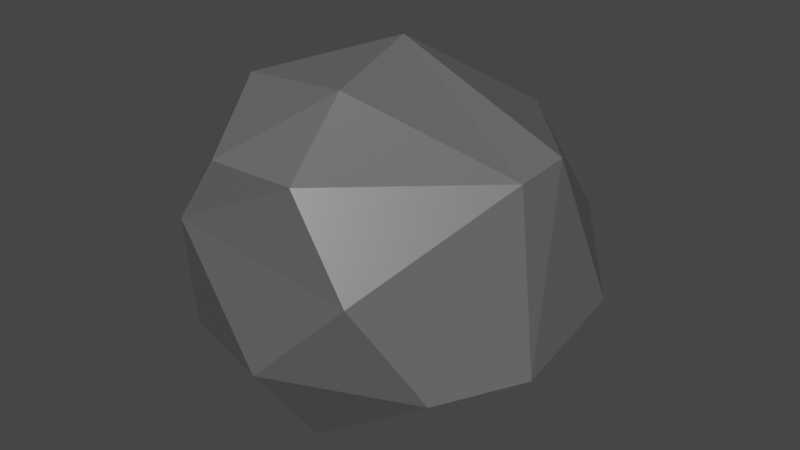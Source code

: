 # Source: rock1.blend  (saved by Blender 3.1.7; exported with 4.5.12 LTS)
import bpy
from mathutils import Matrix  # noqa: F401  (used for matrix-valued properties, if any)

bpy.ops.wm.read_factory_settings(use_empty=True)
scene = bpy.context.scene
scene.name = 'Scene'

# ---- collections
col_collection = bpy.data.collections.new('Collection'); scene.collection.children.link(col_collection)

# ---- materials (node trees are filled in below, after node groups)
mat_material = bpy.data.materials.new('Material')
mat_material.alpha_threshold = 0.0
mat_material.use_transparent_shadow = False
mat_material.line_color = (0.0, 0.0, 0.0, 1.0)

# ---- material node trees
mat_material.use_nodes = True; mat_material.node_tree.nodes.clear()
_N = mat_material.node_tree.nodes; _L = mat_material.node_tree.links
n0 = _N.new('ShaderNodeOutputMaterial'); n0.name = 'Material Output'; n0.location = (300, 300)
n1 = _N.new('ShaderNodeBsdfPrincipled'); n1.name = 'Principled BSDF'; n1.location = (10, 300)
n1.distribution = 'GGX'
n1.subsurface_method = 'RANDOM_WALK_SKIN'
n1.inputs[0].default_value = (0.1274, 0.1274, 0.1274, 1.0)
n1.inputs[2].default_value = 0.4
n1.inputs[3].default_value = 1.45
n1.inputs[27].default_value = (0.0, 0.0, 0.0, 1.0)
n1.inputs[28].default_value = 1.0
_L.new(n1.outputs[0], n0.inputs[0])
n0.is_active_output = True

# ---- world
world_world = bpy.data.worlds.new('World'); scene.world = world_world
world_world.use_nodes = True; world_world.node_tree.nodes.clear()
_N = world_world.node_tree.nodes; _L = world_world.node_tree.links
n0 = _N.new('ShaderNodeOutputWorld'); n0.name = 'World Output'; n0.location = (300, 300)
n1 = _N.new('ShaderNodeBackground'); n1.name = 'Background'; n1.location = (10, 300)
n1.inputs[0].default_value = (0.05088, 0.05088, 0.05088, 1.0)
_L.new(n1.outputs[0], n0.inputs[0])
n0.is_active_output = True
world_world.color = (0.05088, 0.05088, 0.05088)
world_world.use_sun_shadow = False
world_world.sun_shadow_jitter_overblur = 0.0

# ---- meshes
me_icosphere = bpy.data.meshes.new('Icosphere')
me_icosphere.from_pydata([(-0.2159, -0.1003, -0.9699), (0.659, -0.4665, -0.4115), (-0.3166, -0.756, -0.2556), (-0.8161, 0.009282, -0.4711), (-0.2752, 0.784, -0.464), (0.827, 0.5948, -0.3328), (0.148, -0.6757, 0.4752), (-0.5388, -0.5098, 0.3332), (-0.6617, 0.3193, 0.4093), (0.3151, 0.7458, 0.4541), (0.7227, -0.01527, 0.4809), (0.09579, -0.09094, 0.9182), (-0.1667, -0.45, -0.8343), (0.2328, -0.416, -0.7945), (0.1454, -0.7224, -0.4197), (0.881, -0.0646, -0.4013), (0.3691, 0.2875, -0.8343), (-0.4854, 0.00842, -0.8273), (-0.6882, -0.5, -0.5257), (-0.3369, 0.4948, -0.8252), (-0.5406, 0.3909, -0.5688), (0.2379, 0.9315, -0.4533), (0.7713, -0.1234, 0.315), (0.8399, 0.1478, 0.239), (-0.304, -0.6427, 0.1879), (0.4465, -0.7117, 0.07164), (-0.8108, -0.36, 0.07012), (-0.5265, -0.6924, 0.09917), (-0.5617, 0.7682, -0.03934), (-0.8315, 0.172, 0.01049), (0.588, 0.8084, 0.0003516), (0.0, 1.0, 0.0), (0.6273, -0.1136, 0.5113), (-0.2745, -0.6846, 0.4736), (-0.5467, -0.3573, 0.3379), (-0.202, 0.7501, 0.5243), (0.7293, 0.2971, 0.5025), (0.2082, -0.4507, 0.8147), (0.6, -0.02974, 0.5699), (-0.3622, -0.3661, 0.7378), (-0.3649, 0.1637, 0.7391), (0.3115, 0.3212, 0.733)], [], [(0, 13, 12), (1, 13, 15), (0, 12, 17), (0, 17, 19), (0, 19, 16), (1, 15, 22), (2, 14, 24), (3, 18, 26), (4, 20, 28), (5, 21, 30), (1, 22, 25), (2, 24, 27), (3, 26, 29), (4, 28, 31), (5, 30, 23), (6, 32, 37), (7, 33, 39), (8, 34, 40), (9, 35, 41), (10, 36, 38), (38, 41, 11), (38, 36, 41), (36, 9, 41), (41, 40, 11), (41, 35, 40), (35, 8, 40), (40, 39, 11), (40, 34, 39), (34, 7, 39), (39, 37, 11), (39, 33, 37), (33, 6, 37), (37, 38, 11), (37, 32, 38), (32, 10, 38), (23, 36, 10), (23, 30, 36), (30, 9, 36), (31, 35, 9), (31, 28, 35), (28, 8, 35), (29, 34, 8), (29, 26, 34), (26, 7, 34), (27, 33, 7), (27, 24, 33), (24, 6, 33), (25, 32, 6), (25, 22, 32), (22, 10, 32), (30, 31, 9), (30, 21, 31), (21, 4, 31), (28, 29, 8), (28, 20, 29), (20, 3, 29), (26, 27, 7), (26, 18, 27), (18, 2, 27), (24, 25, 6), (24, 14, 25), (14, 1, 25), (22, 23, 10), (22, 15, 23), (15, 5, 23), (16, 21, 5), (16, 19, 21), (19, 4, 21), (19, 20, 4), (19, 17, 20), (17, 3, 20), (17, 18, 3), (17, 12, 18), (12, 2, 18), (15, 16, 5), (15, 13, 16), (13, 0, 16), (12, 14, 2), (12, 13, 14), (13, 1, 14)])
_uv = me_icosphere.uv_layers.new(name='UVMap')
_uv.uv.foreach_set('vector', [0.1818, 0.0, 0.2273, 0.07873, 0.1364, 0.07873, 0.2727, 0.1575, 0.3182, 0.07873, 0.3636, 0.1575, 0.9091, 0.0, 0.9545, 0.07873, 0.8636, 0.07873, 0.7273, 0.0, 0.7727, 0.07873, 0.6818, 0.07873, 0.5455, 0.0, 0.5909, 0.07873, 0.5, 0.07873, 0.2727, 0.1575, 0.3636, 0.1575, 0.3182, 0.2362, 0.09091, 0.1575, 0.1818, 0.1575, 0.1364, 0.2362, 0.8182, 0.1575, 0.9091, 0.1575, 0.8636, 0.2362, 0.6364, 0.1575, 0.7273, 0.1575, 0.6818, 0.2362, 0.4545, 0.1575, 0.5455, 0.1575, 0.5, 0.2362, 0.2727, 0.1575, 0.3182, 0.2362, 0.2273, 0.2362, 0.09091, 0.1575, 0.1364, 0.2362, 0.04546, 0.2362, 0.8182, 0.1575, 0.8636, 0.2362, 0.7727, 0.2362, 0.6364, 0.1575, 0.6818, 0.2362, 0.5909, 0.2362, 0.4545, 0.1575, 0.5, 0.2362, 0.4091, 0.2362, 0.1818, 0.3149, 0.2727, 0.3149, 0.2273, 0.3937, 0.0, 0.3149, 0.09091, 0.3149, 0.04546, 0.3937, 0.7273, 0.3149, 0.8182, 0.3149, 0.7727, 0.3937, 0.5455, 0.3149, 0.6364, 0.3149, 0.5909, 0.3937, 0.3636, 0.3149, 0.4545, 0.3149, 0.4091, 0.3937, 0.4091, 0.3937, 0.5, 0.3937, 0.4545, 0.4724, 0.4091, 0.3937, 0.4545, 0.3149, 0.5, 0.3937, 0.4545, 0.3149, 0.5455, 0.3149, 0.5, 0.3937, 0.5909, 0.3937, 0.6818, 0.3937, 0.6364, 0.4724, 0.5909, 0.3937, 0.6364, 0.3149, 0.6818, 0.3937, 0.6364, 0.3149, 0.7273, 0.3149, 0.6818, 0.3937, 0.7727, 0.3937, 0.8636, 0.3937, 0.8182, 0.4724, 0.7727, 0.3937, 0.8182, 0.3149, 0.8636, 0.3937, 0.8182, 0.3149, 0.9091, 0.3149, 0.8636, 0.3937, 0.04546, 0.3937, 0.1364, 0.3937, 0.09091, 0.4724, 0.04546, 0.3937, 0.09091, 0.3149, 0.1364, 0.3937, 0.09091, 0.3149, 0.1818, 0.3149, 0.1364, 0.3937, 0.2273, 0.3937, 0.3182, 0.3937, 0.2727, 0.4724, 0.2273, 0.3937, 0.2727, 0.3149, 0.3182, 0.3937, 0.2727, 0.3149, 0.3636, 0.3149, 0.3182, 0.3937, 0.4091, 0.2362, 0.4545, 0.3149, 0.3636, 0.3149, 0.4091, 0.2362, 0.5, 0.2362, 0.4545, 0.3149, 0.5, 0.2362, 0.5455, 0.3149, 0.4545, 0.3149, 0.5909, 0.2362, 0.6364, 0.3149, 0.5455, 0.3149, 0.5909, 0.2362, 0.6818, 0.2362, 0.6364, 0.3149, 0.6818, 0.2362, 0.7273, 0.3149, 0.6364, 0.3149, 0.7727, 0.2362, 0.8182, 0.3149, 0.7273, 0.3149, 0.7727, 0.2362, 0.8636, 0.2362, 0.8182, 0.3149, 0.8636, 0.2362, 0.9091, 0.3149, 0.8182, 0.3149, 0.04546, 0.2362, 0.09091, 0.3149, 0.0, 0.3149, 0.04546, 0.2362, 0.1364, 0.2362, 0.09091, 0.3149, 0.1364, 0.2362, 0.1818, 0.3149, 0.09091, 0.3149, 0.2273, 0.2362, 0.2727, 0.3149, 0.1818, 0.3149, 0.2273, 0.2362, 0.3182, 0.2362, 0.2727, 0.3149, 0.3182, 0.2362, 0.3636, 0.3149, 0.2727, 0.3149, 0.5, 0.2362, 0.5909, 0.2362, 0.5455, 0.3149, 0.5, 0.2362, 0.5455, 0.1575, 0.5909, 0.2362, 0.5455, 0.1575, 0.6364, 0.1575, 0.5909, 0.2362, 0.6818, 0.2362, 0.7727, 0.2362, 0.7273, 0.3149, 0.6818, 0.2362, 0.7273, 0.1575, 0.7727, 0.2362, 0.7273, 0.1575, 0.8182, 0.1575, 0.7727, 0.2362, 0.8636, 0.2362, 0.9545, 0.2362, 0.9091, 0.3149, 0.8636, 0.2362, 0.9091, 0.1575, 0.9545, 0.2362, 0.9091, 0.1575, 1.0, 0.1575, 0.9545, 0.2362, 0.1364, 0.2362, 0.2273, 0.2362, 0.1818, 0.3149, 0.1364, 0.2362, 0.1818, 0.1575, 0.2273, 0.2362, 0.1818, 0.1575, 0.2727, 0.1575, 0.2273, 0.2362, 0.3182, 0.2362, 0.4091, 0.2362, 0.3636, 0.3149, 0.3182, 0.2362, 0.3636, 0.1575, 0.4091, 0.2362, 0.3636, 0.1575, 0.4545, 0.1575, 0.4091, 0.2362, 0.5, 0.07873, 0.5455, 0.1575, 0.4545, 0.1575, 0.5, 0.07873, 0.5909, 0.07873, 0.5455, 0.1575, 0.5909, 0.07873, 0.6364, 0.1575, 0.5455, 0.1575, 0.6818, 0.07873, 0.7273, 0.1575, 0.6364, 0.1575, 0.6818, 0.07873, 0.7727, 0.07873, 0.7273, 0.1575, 0.7727, 0.07873, 0.8182, 0.1575, 0.7273, 0.1575, 0.8636, 0.07873, 0.9091, 0.1575, 0.8182, 0.1575, 0.8636, 0.07873, 0.9545, 0.07873, 0.9091, 0.1575, 0.9545, 0.07873, 1.0, 0.1575, 0.9091, 0.1575, 0.3636, 0.1575, 0.4091, 0.07873, 0.4545, 0.1575, 0.3636, 0.1575, 0.3182, 0.07873, 0.4091, 0.07873, 0.3182, 0.07873, 0.3636, 0.0, 0.4091, 0.07873, 0.1364, 0.07873, 0.1818, 0.1575, 0.09091, 0.1575, 0.1364, 0.07873, 0.2273, 0.07873, 0.1818, 0.1575, 0.2273, 0.07873, 0.2727, 0.1575, 0.1818, 0.1575])
me_icosphere.materials.append(mat_material)
me_icosphere.use_remesh_fix_poles = True
me_icosphere.use_remesh_preserve_attributes = False
me_icosphere.update()

# ---- objects
ob_icosphere = bpy.data.objects.new('Icosphere', me_icosphere)

# ---- transforms, parenting, visibility, modifiers, constraints
ob_icosphere.location = (0.0, 0.0, 0.0)
_m = ob_icosphere.modifiers.new('Decimate', 'DECIMATE')
_m.ratio = 0.6791

# ---- collection membership
col_collection.objects.link(ob_icosphere)

# ---- scene / render settings (as saved in the file)
scene.frame_start = 1; scene.frame_end = 250; scene.frame_set(1)
scene.render.engine = 'BLENDER_EEVEE_NEXT'
scene.cycles.sampling_pattern = 'TABULATED_SOBOL'
scene.cycles.use_light_tree = False
scene.view_settings.view_transform = 'Filmic'
bpy.context.view_layer.update()

# ---- added for rendering (the .blend has no active camera and no usable light): camera, sun
cam_auto = bpy.data.cameras.new('AutoCamera')
cam_auto.lens = 50.0
cam_auto.sensor_width = 36.0
cam_auto.clip_end = 1000.0
ob_auto_camera = bpy.data.objects.new('AutoCamera', cam_auto)
scene.collection.objects.link(ob_auto_camera)
ob_auto_camera.location = (2.88016, -3.30641, 2.25147)
ob_auto_camera.rotation_euler = (1.09748, -7.21219e-08, 0.694738)
scene.camera = ob_auto_camera
light_auto_sun = bpy.data.lights.new('AutoSun', 'SUN')
light_auto_sun.energy = 3.0
light_auto_sun.angle = 0.0523599
ob_auto_sun = bpy.data.objects.new('AutoSun', light_auto_sun)
scene.collection.objects.link(ob_auto_sun)
ob_auto_sun.rotation_euler = (0.872665, 0.174533, 0.523599)
bpy.context.view_layer.update()
